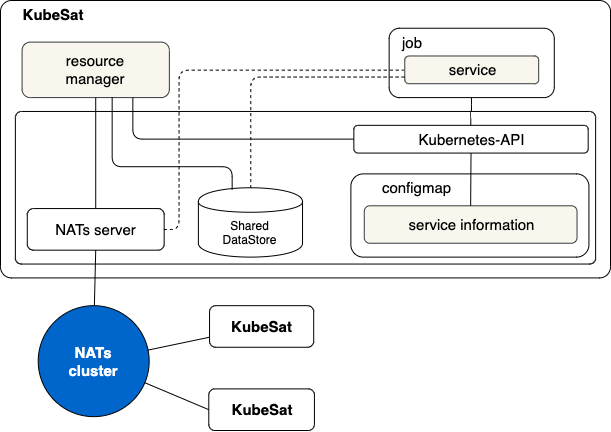

The diagram above was exported from draw.io. Its source (the exported page's mxGraphModel, read from the mxfile embedded in the PNG):
<mxGraphModel dx="808" dy="-2830" grid="1" gridSize="10" guides="1" tooltips="1" connect="1" arrows="1" fold="1" page="1" pageScale="1" pageWidth="850" pageHeight="1100" math="0" shadow="0">
  <root>
    <mxCell id="dtv6q0td47qOcGB_1dCp-0" />
    <mxCell id="dtv6q0td47qOcGB_1dCp-1" parent="dtv6q0td47qOcGB_1dCp-0" />
    <mxCell id="R2wE0JWITLUvldb2otYo-0" value="" style="rounded=1;whiteSpace=wrap;html=1;fontFamily=Helvetica;fontSize=12;align=left;arcSize=4;fillColor=#FFFFFF;strokeColor=#000000;fontStyle=0" vertex="1" parent="dtv6q0td47qOcGB_1dCp-1">
      <mxGeometry x="30" y="3330" width="610" height="277.4193548387097" as="geometry" />
    </mxCell>
    <mxCell id="R2wE0JWITLUvldb2otYo-1" value="" style="rounded=1;whiteSpace=wrap;html=1;fontFamily=Helvetica;fontSize=12;align=left;arcSize=4;fontStyle=0" vertex="1" parent="dtv6q0td47qOcGB_1dCp-1">
      <mxGeometry x="44.87804878048781" y="3440.967741935484" width="580.2439024390243" height="152.58064516129033" as="geometry" />
    </mxCell>
    <mxCell id="R2wE0JWITLUvldb2otYo-2" value="NATs server" style="rounded=1;whiteSpace=wrap;html=1;fontFamily=Helvetica;fontSize=15;align=center;fontStyle=0" vertex="1" parent="dtv6q0td47qOcGB_1dCp-1">
      <mxGeometry x="56.78048780487805" y="3538.064516129032" width="136.8780487804878" height="41.612903225806456" as="geometry" />
    </mxCell>
    <mxCell id="R2wE0JWITLUvldb2otYo-3" value="Shared&lt;br&gt;DataStore" style="shape=cylinder;whiteSpace=wrap;html=1;boundedLbl=1;backgroundOutline=1;fontFamily=Helvetica;fontSize=12;align=center;fontStyle=0" vertex="1" parent="dtv6q0td47qOcGB_1dCp-1">
      <mxGeometry x="227.87804878048777" y="3517.2580645161293" width="104.14634146341463" height="69.35483870967742" as="geometry" />
    </mxCell>
    <mxCell id="R2wE0JWITLUvldb2otYo-4" value="Kubernetes-API" style="rounded=1;whiteSpace=wrap;html=1;fontFamily=Helvetica;fontSize=15;align=center;fontStyle=0" vertex="1" parent="dtv6q0td47qOcGB_1dCp-1">
      <mxGeometry x="383.3536585365854" y="3454.8387096774195" width="234.3292682926829" height="27.741935483870968" as="geometry" />
    </mxCell>
    <mxCell id="R2wE0JWITLUvldb2otYo-5" value="&lt;span&gt;KubeSat&lt;/span&gt;" style="text;html=1;strokeColor=none;fillColor=none;align=center;verticalAlign=middle;whiteSpace=wrap;rounded=0;fontFamily=Helvetica;fontSize=15;fontStyle=1" vertex="1" parent="dtv6q0td47qOcGB_1dCp-1">
      <mxGeometry x="52.3170731707317" y="3330" width="59.512195121951216" height="27.741935483870968" as="geometry" />
    </mxCell>
    <mxCell id="R2wE0JWITLUvldb2otYo-6" value="resource&lt;br&gt;manager" style="rounded=1;whiteSpace=wrap;html=1;fontFamily=Helvetica;fontSize=15;align=center;fontStyle=0;fillColor=#f9f7ed;strokeColor=#36393d;" vertex="1" parent="dtv6q0td47qOcGB_1dCp-1">
      <mxGeometry x="51.573170731707314" y="3371.6129032258063" width="147.29268292682926" height="55.483870967741936" as="geometry" />
    </mxCell>
    <mxCell id="R2wE0JWITLUvldb2otYo-7" value="NATs&lt;br&gt;cluster" style="ellipse;whiteSpace=wrap;html=1;aspect=fixed;fontFamily=Helvetica;fontSize=15;align=center;fontStyle=1;labelBackgroundColor=none;fontColor=#FFFFFF;fillColor=#0066CC;" vertex="1" parent="dtv6q0td47qOcGB_1dCp-1">
      <mxGeometry x="67.70731707317073" y="3635.1612903225805" width="110.96774193548387" height="110.96774193548387" as="geometry" />
    </mxCell>
    <mxCell id="R2wE0JWITLUvldb2otYo-8" value="" style="endArrow=none;html=1;fontFamily=Helvetica;fontSize=15;entryX=0.5;entryY=1;entryDx=0;entryDy=0;fontStyle=0" edge="1" parent="dtv6q0td47qOcGB_1dCp-1" source="R2wE0JWITLUvldb2otYo-7" target="R2wE0JWITLUvldb2otYo-2">
      <mxGeometry width="50" height="50" relative="1" as="geometry">
        <mxPoint x="-1.2439024390243851" y="3884.8387096774195" as="sourcePoint" />
        <mxPoint x="73.14634146341463" y="3815.483870967742" as="targetPoint" />
      </mxGeometry>
    </mxCell>
    <mxCell id="R2wE0JWITLUvldb2otYo-9" value="KubeSat" style="rounded=1;whiteSpace=wrap;html=1;labelBackgroundColor=none;fontFamily=Helvetica;fontSize=15;align=center;fillColor=#FFFFFF;strokeColor=#000000;fontStyle=1" vertex="1" parent="dtv6q0td47qOcGB_1dCp-1">
      <mxGeometry x="238.29268292682926" y="3718.3870967741937" width="105.6341463414634" height="41.612903225806456" as="geometry" />
    </mxCell>
    <mxCell id="R2wE0JWITLUvldb2otYo-10" value="" style="endArrow=none;html=1;fontFamily=Helvetica;fontSize=15;entryX=0;entryY=0.5;entryDx=0;entryDy=0;fontStyle=0" edge="1" parent="dtv6q0td47qOcGB_1dCp-1" source="R2wE0JWITLUvldb2otYo-7" target="R2wE0JWITLUvldb2otYo-9">
      <mxGeometry width="50" height="50" relative="1" as="geometry">
        <mxPoint x="140.09756097560975" y="3676.7741935483873" as="sourcePoint" />
        <mxPoint x="139.35365853658539" y="3593.548387096774" as="targetPoint" />
      </mxGeometry>
    </mxCell>
    <mxCell id="R2wE0JWITLUvldb2otYo-11" value="KubeSat" style="rounded=1;whiteSpace=wrap;html=1;labelBackgroundColor=none;fontFamily=Helvetica;fontSize=15;align=center;fillColor=#FFFFFF;strokeColor=#000000;fontStyle=1" vertex="1" parent="dtv6q0td47qOcGB_1dCp-1">
      <mxGeometry x="239.03658536585365" y="3635.1612903225805" width="104.14634146341463" height="41.612903225806456" as="geometry" />
    </mxCell>
    <mxCell id="R2wE0JWITLUvldb2otYo-12" value="" style="endArrow=none;html=1;fontFamily=Helvetica;fontSize=15;fontStyle=0" edge="1" parent="dtv6q0td47qOcGB_1dCp-1" source="R2wE0JWITLUvldb2otYo-7" target="R2wE0JWITLUvldb2otYo-11">
      <mxGeometry width="50" height="50" relative="1" as="geometry">
        <mxPoint x="184.73170731707316" y="3718.3870967741937" as="sourcePoint" />
        <mxPoint x="324.5853658536585" y="3822.4193548387098" as="targetPoint" />
      </mxGeometry>
    </mxCell>
    <mxCell id="R2wE0JWITLUvldb2otYo-13" value="" style="group;fontStyle=0" vertex="1" connectable="0" parent="dtv6q0td47qOcGB_1dCp-1">
      <mxGeometry x="410.1341463414634" y="3357.7419354838707" width="172.58536585365852" height="97.0967741935484" as="geometry" />
    </mxCell>
    <mxCell id="R2wE0JWITLUvldb2otYo-14" value="" style="rounded=1;whiteSpace=wrap;html=1;fontFamily=Helvetica;fontSize=15;align=center;fontStyle=0" vertex="1" parent="R2wE0JWITLUvldb2otYo-13">
      <mxGeometry x="8.509199828840394" width="165.14634146341464" height="69.35483870967742" as="geometry" />
    </mxCell>
    <mxCell id="R2wE0JWITLUvldb2otYo-15" value="&lt;font color=&quot;#000000&quot;&gt;job&lt;/font&gt;" style="text;html=1;strokeColor=none;fillColor=none;align=center;verticalAlign=middle;whiteSpace=wrap;rounded=0;labelBackgroundColor=none;fontFamily=Helvetica;fontSize=15;fontColor=#FFFFFF;fontStyle=0" vertex="1" parent="R2wE0JWITLUvldb2otYo-13">
      <mxGeometry x="1.0701754385964912" width="59.512195121951216" height="27.741935483870968" as="geometry" />
    </mxCell>
    <mxCell id="R2wE0JWITLUvldb2otYo-16" value="&lt;font color=&quot;#000000&quot;&gt;service&lt;/font&gt;" style="rounded=1;whiteSpace=wrap;html=1;labelBackgroundColor=none;strokeColor=#36393d;fillColor=#f9f7ed;fontFamily=Helvetica;fontSize=15;align=center;fontStyle=0" vertex="1" parent="R2wE0JWITLUvldb2otYo-13">
      <mxGeometry x="24.13115104835259" y="27.741935483870968" width="133.90243902439022" height="27.741935483870968" as="geometry" />
    </mxCell>
    <mxCell id="R2wE0JWITLUvldb2otYo-17" value="" style="group" vertex="1" connectable="0" parent="dtv6q0td47qOcGB_1dCp-1">
      <mxGeometry x="380.3780487804878" y="3503.3870967741937" width="238.04878048780486" height="97.0967741935484" as="geometry" />
    </mxCell>
    <mxCell id="R2wE0JWITLUvldb2otYo-18" value="" style="rounded=1;whiteSpace=wrap;html=1;fontFamily=Helvetica;fontSize=15;align=center;fontStyle=0" vertex="1" parent="R2wE0JWITLUvldb2otYo-17">
      <mxGeometry width="238.04878048780486" height="83.22580645161291" as="geometry" />
    </mxCell>
    <mxCell id="R2wE0JWITLUvldb2otYo-19" value="&lt;font color=&quot;#000000&quot;&gt;configmap&lt;/font&gt;" style="text;html=1;strokeColor=none;fillColor=none;align=center;verticalAlign=middle;whiteSpace=wrap;rounded=0;labelBackgroundColor=none;fontFamily=Helvetica;fontSize=15;fontColor=#FFFFFF;fontStyle=0" vertex="1" parent="R2wE0JWITLUvldb2otYo-17">
      <mxGeometry x="5.951219512195122" width="119.02439024390243" height="27.741935483870968" as="geometry" />
    </mxCell>
    <mxCell id="R2wE0JWITLUvldb2otYo-20" value="&lt;font color=&quot;#000000&quot;&gt;service information&lt;/font&gt;" style="rounded=1;whiteSpace=wrap;html=1;labelBackgroundColor=none;strokeColor=#36393d;fillColor=#f9f7ed;fontFamily=Helvetica;fontSize=15;align=center;fontStyle=0" vertex="1" parent="R2wE0JWITLUvldb2otYo-17">
      <mxGeometry x="13.390243902439025" y="31.903225806451616" width="212.75609756097558" height="37.45161290322581" as="geometry" />
    </mxCell>
    <mxCell id="R2wE0JWITLUvldb2otYo-21" value="" style="endArrow=none;html=1;fontFamily=Helvetica;fontSize=15;entryX=0.5;entryY=1;entryDx=0;entryDy=0;fontStyle=0;exitX=0.5;exitY=0;exitDx=0;exitDy=0;" edge="1" parent="dtv6q0td47qOcGB_1dCp-1" source="R2wE0JWITLUvldb2otYo-2" target="R2wE0JWITLUvldb2otYo-6">
      <mxGeometry width="50" height="50" relative="1" as="geometry">
        <mxPoint x="117.78048780487804" y="3551.935483870968" as="sourcePoint" />
        <mxPoint x="140.09756097560975" y="3593.548387096774" as="targetPoint" />
      </mxGeometry>
    </mxCell>
    <mxCell id="R2wE0JWITLUvldb2otYo-22" value="" style="endArrow=none;html=1;fontFamily=Helvetica;fontSize=15;fontStyle=0;entryX=0.613;entryY=0.986;entryDx=0;entryDy=0;entryPerimeter=0;edgeStyle=orthogonalEdgeStyle;exitX=0.324;exitY=0.026;exitDx=0;exitDy=0;exitPerimeter=0;" edge="1" parent="dtv6q0td47qOcGB_1dCp-1" source="R2wE0JWITLUvldb2otYo-3" target="R2wE0JWITLUvldb2otYo-6">
      <mxGeometry width="50" height="50" relative="1" as="geometry">
        <mxPoint x="241.2682926829268" y="3517.2580645161293" as="sourcePoint" />
        <mxPoint x="140.09756097560975" y="3440.967741935484" as="targetPoint" />
        <Array as="points">
          <mxPoint x="262.0975609756098" y="3496.451612903226" />
          <mxPoint x="141.58536585365852" y="3496.451612903226" />
        </Array>
      </mxGeometry>
    </mxCell>
    <mxCell id="R2wE0JWITLUvldb2otYo-23" value="" style="endArrow=none;html=1;fontFamily=Helvetica;fontSize=15;fontStyle=0;entryX=0.75;entryY=1;entryDx=0;entryDy=0;edgeStyle=orthogonalEdgeStyle;" edge="1" parent="dtv6q0td47qOcGB_1dCp-1" source="R2wE0JWITLUvldb2otYo-4" target="R2wE0JWITLUvldb2otYo-6">
      <mxGeometry width="50" height="50" relative="1" as="geometry">
        <mxPoint x="276.55052264808353" y="3532.912442396314" as="sourcePoint" />
        <mxPoint x="156.6759581881533" y="3440.1751152073734" as="targetPoint" />
        <Array as="points">
          <mxPoint x="162.41463414634146" y="3468.7096774193546" />
        </Array>
      </mxGeometry>
    </mxCell>
    <mxCell id="R2wE0JWITLUvldb2otYo-24" value="" style="endArrow=none;html=1;fontFamily=Helvetica;fontSize=15;fontColor=#FFFFFF;entryX=0.5;entryY=1;entryDx=0;entryDy=0;exitX=0.5;exitY=0;exitDx=0;exitDy=0;" edge="1" parent="dtv6q0td47qOcGB_1dCp-1" source="R2wE0JWITLUvldb2otYo-20" target="R2wE0JWITLUvldb2otYo-4">
      <mxGeometry width="50" height="50" relative="1" as="geometry">
        <mxPoint x="-14.634146341463413" y="3940.3225806451615" as="sourcePoint" />
        <mxPoint x="59.756097560975604" y="3870.967741935484" as="targetPoint" />
      </mxGeometry>
    </mxCell>
    <mxCell id="R2wE0JWITLUvldb2otYo-25" value="" style="endArrow=none;html=1;fontFamily=Helvetica;fontSize=15;fontColor=#FFFFFF;entryX=0.5;entryY=1;entryDx=0;entryDy=0;exitX=0.5;exitY=0;exitDx=0;exitDy=0;edgeStyle=orthogonalEdgeStyle;" edge="1" parent="dtv6q0td47qOcGB_1dCp-1" source="R2wE0JWITLUvldb2otYo-4" target="R2wE0JWITLUvldb2otYo-14">
      <mxGeometry width="50" height="50" relative="1" as="geometry">
        <mxPoint x="-14.634146341463413" y="3940.3225806451615" as="sourcePoint" />
        <mxPoint x="59.756097560975604" y="3870.967741935484" as="targetPoint" />
      </mxGeometry>
    </mxCell>
    <mxCell id="R2wE0JWITLUvldb2otYo-26" value="" style="endArrow=none;dashed=1;html=1;fontFamily=Helvetica;fontSize=15;fontColor=#FFFFFF;edgeStyle=orthogonalEdgeStyle;exitX=1;exitY=0.5;exitDx=0;exitDy=0;" edge="1" parent="dtv6q0td47qOcGB_1dCp-1" source="R2wE0JWITLUvldb2otYo-2">
      <mxGeometry width="50" height="50" relative="1" as="geometry">
        <mxPoint x="297.8048780487805" y="3538.064516129032" as="sourcePoint" />
        <mxPoint x="433.62020905923333" y="3399.3548387096776" as="targetPoint" />
        <Array as="points">
          <mxPoint x="208.53658536585365" y="3558.8709677419356" />
          <mxPoint x="208.53658536585365" y="3399.3548387096776" />
          <mxPoint x="433.1951219512195" y="3399.3548387096776" />
        </Array>
      </mxGeometry>
    </mxCell>
    <mxCell id="R2wE0JWITLUvldb2otYo-27" value="" style="endArrow=none;dashed=1;html=1;fontFamily=Helvetica;fontSize=15;fontColor=#FFFFFF;edgeStyle=orthogonalEdgeStyle;exitX=0.5;exitY=0;exitDx=0;exitDy=0;entryX=0;entryY=0.75;entryDx=0;entryDy=0;" edge="1" parent="dtv6q0td47qOcGB_1dCp-1" source="R2wE0JWITLUvldb2otYo-3" target="R2wE0JWITLUvldb2otYo-16">
      <mxGeometry width="50" height="50" relative="1" as="geometry">
        <mxPoint x="208.53658536585365" y="3572.5437788018435" as="sourcePoint" />
        <mxPoint x="448.2857142857142" y="3413.2258064516127" as="targetPoint" />
        <Array as="points">
          <mxPoint x="279.95121951219505" y="3406.2903225806454" />
        </Array>
      </mxGeometry>
    </mxCell>
  </root>
</mxGraphModel>